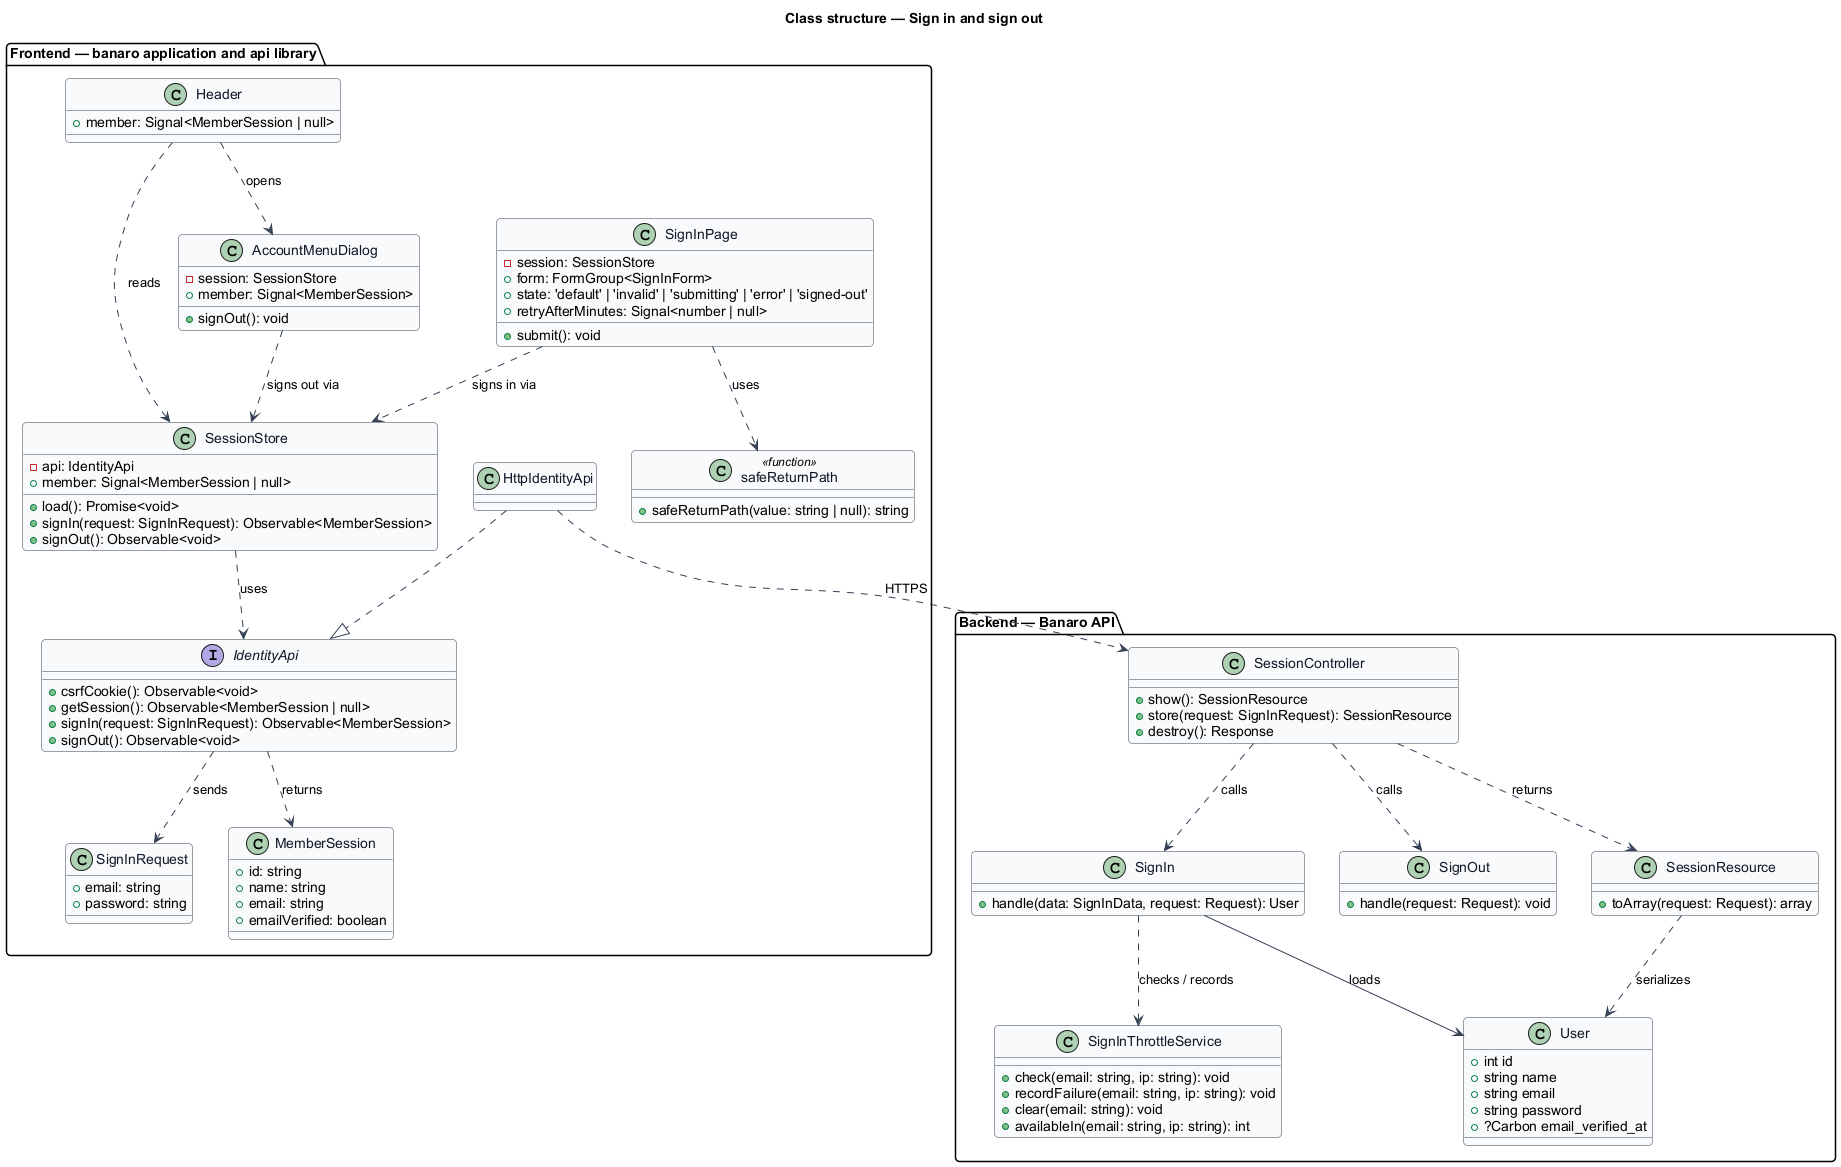

The diagram above was rendered by PlantUML. Its source (embedded in the PNG):
@startuml
' --- shared skin header ---
skinparam backgroundColor #FFFFFF
skinparam shadowing false
skinparam roundcorner 8
skinparam defaultFontName Arial
skinparam ArrowColor #344054
skinparam class {
  BorderColor #344054
  FontColor #101828
  BackgroundColor #F9FAFB
}
' --------------------------
title Class structure — Sign in and sign out

package "Frontend — banaro application and api library" {
  class SignInPage {
    -session: SessionStore
    +form: FormGroup<SignInForm>
    +state: 'default' | 'invalid' | 'submitting' | 'error' | 'signed-out'
    +retryAfterMinutes: Signal<number | null>
    +submit(): void
  }
  class AccountMenuDialog {
    -session: SessionStore
    +member: Signal<MemberSession>
    +signOut(): void
  }
  class Header {
    +member: Signal<MemberSession | null>
  }
  class SessionStore {
    -api: IdentityApi
    +member: Signal<MemberSession | null>
    +load(): Promise<void>
    +signIn(request: SignInRequest): Observable<MemberSession>
    +signOut(): Observable<void>
  }
  class safeReturnPath <<function>> {
    +safeReturnPath(value: string | null): string
  }
  interface IdentityApi {
    +csrfCookie(): Observable<void>
    +getSession(): Observable<MemberSession | null>
    +signIn(request: SignInRequest): Observable<MemberSession>
    +signOut(): Observable<void>
  }
  class HttpIdentityApi
  class SignInRequest {
    +email: string
    +password: string
  }
  class MemberSession {
    +id: string
    +name: string
    +email: string
    +emailVerified: boolean
  }
}

package "Backend — Banaro API" {
  class SessionController {
    +show(): SessionResource
    +store(request: SignInRequest): SessionResource
    +destroy(): Response
  }
  class SignIn {
    +handle(data: SignInData, request: Request): User
  }
  class SignOut {
    +handle(request: Request): void
  }
  class SignInThrottleService {
    +check(email: string, ip: string): void
    +recordFailure(email: string, ip: string): void
    +clear(email: string): void
    +availableIn(email: string, ip: string): int
  }
  class User {
    +int id
    +string name
    +string email
    +string password
    +?Carbon email_verified_at
  }
  class SessionResource {
    +toArray(request: Request): array
  }
}

SignInPage ..> SessionStore : signs in via
SignInPage ..> safeReturnPath : uses
AccountMenuDialog ..> SessionStore : signs out via
Header ..> AccountMenuDialog : opens
Header ..> SessionStore : reads
SessionStore ..> IdentityApi : uses
HttpIdentityApi ..|> IdentityApi
IdentityApi ..> SignInRequest : sends
IdentityApi ..> MemberSession : returns
HttpIdentityApi ..> SessionController : HTTPS

SessionController ..> SignIn : calls
SessionController ..> SignOut : calls
SessionController ..> SessionResource : returns
SignIn ..> SignInThrottleService : checks / records
SignIn --> User : loads
SessionResource ..> User : serializes
@enduml